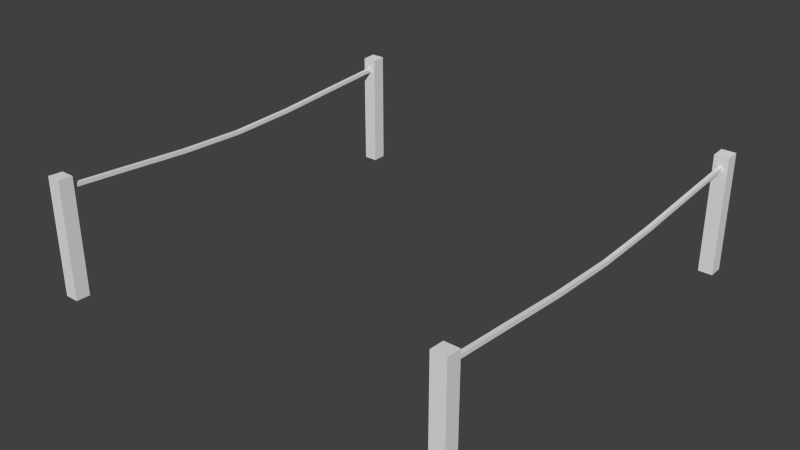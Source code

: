 # Source: limit.blend  (saved by Blender 2.76.0; exported with 4.5.12 LTS)
import bpy
from mathutils import Matrix  # noqa: F401  (used for matrix-valued properties, if any)

bpy.ops.wm.read_factory_settings(use_empty=True)
scene = bpy.context.scene
scene.name = 'Scene'

# ---- collections
col_collection_1 = bpy.data.collections.new('Collection 1'); scene.collection.children.link(col_collection_1)

# ---- world
world_world = bpy.data.worlds.new('World'); scene.world = world_world
world_world.color = (0.05088, 0.05088, 0.05088)
world_world.use_sun_shadow = False
world_world.sun_shadow_jitter_overblur = 0.0
world_world.cycles.sampling_method = 'MANUAL'
world_world.cycles.sample_map_resolution = 256

# ---- meshes
me_cube_001 = bpy.data.meshes.new('Cube.001')
me_cube_001.from_pydata([(-29.94, -29.3, -0.7532), (-29.94, -29.3, 0.7318), (-29.94, -27.3, -0.7586), (-29.94, -27.3, 0.722), (-27.94, -29.3, -0.7532), (-27.94, -29.3, 0.7318), (-27.94, -27.3, -0.7586), (-27.94, -27.3, 0.722), (-29.2, -19.08, 0.4987), (-28.67, 19.15, 0.4987), (-28.67, 9.591, 0.435), (-28.67, 0.0352, 0.4054), (-28.67, -9.52, 0.435), (-28.67, -19.08, 0.4987), (-28.67, 19.15, 0.5468), (-28.67, 9.591, 0.483), (-29.94, 27.51, -0.7581), (-29.94, 27.51, 0.7228), (-29.94, 29.51, -0.7529), (-29.94, 29.51, 0.7325), (-27.94, 27.51, -0.7581), (-27.94, 27.51, 0.7228), (-27.94, 29.51, -0.7529), (-27.94, 29.51, 0.7325), (-28.67, 0.0352, 0.4534), (-28.67, -9.52, 0.483), (-28.67, -19.08, 0.5468), (-29.2, -19.08, 0.5468), (-29.2, -9.52, 0.483), (-29.2, 0.0352, 0.4534), (-29.2, 9.591, 0.483), (-29.2, 19.15, 0.5468), (-29.2, 28.7, 0.6069), (-29.2, -28.63, 0.6069), (-28.67, 28.7, 0.6069), (-28.67, -28.63, 0.6069), (-29.2, 28.7, 0.5588), (-29.2, -28.63, 0.5588), (-28.67, 28.7, 0.5588), (-28.67, -28.63, 0.5588), (-29.2, -9.52, 0.435), (-29.2, 0.0352, 0.4054), (-29.2, 9.591, 0.435), (-29.2, 19.15, 0.4987)], [], [(1, 3, 2, 0), (3, 7, 6, 2), (7, 5, 4, 6), (5, 1, 0, 4), (0, 2, 6, 4), (5, 7, 3, 1), (35, 39, 13, 26), (12, 40, 41, 11), (13, 8, 40, 12), (26, 13, 12, 25), (10, 42, 43, 9), (11, 41, 42, 10), (17, 19, 18, 16), (19, 23, 22, 18), (23, 21, 20, 22), (21, 17, 16, 20), (16, 18, 22, 20), (21, 23, 19, 17), (42, 30, 31, 43), (8, 27, 28, 40), (37, 33, 27, 8), (39, 37, 8, 13), (41, 29, 30, 42), (40, 28, 29, 41), (31, 14, 34, 32), (14, 9, 38, 34), (9, 43, 36, 38), (43, 31, 32, 36), (32, 34, 38, 36), (37, 39, 35, 33), (25, 12, 11, 24), (24, 11, 10, 15), (15, 10, 9, 14), (33, 35, 26, 27), (27, 26, 25, 28), (28, 25, 24, 29), (29, 24, 15, 30), (30, 15, 14, 31)])
_uv = me_cube_001.uv_layers.new(name='UVMap')
_uv.uv.foreach_set('vector', [0.6181, 0.6477, 0.6171, 0.6466, 0.4728, 0.4751, 0.4733, 0.4757, 0.6171, 0.6466, 0.6379, 0.6291, 0.4935, 0.4576, 0.4728, 0.4751, 0.6379, 0.6291, 0.6388, 0.6302, 0.4941, 0.4582, 0.4935, 0.4576, 0.6388, 0.6302, 0.6181, 0.6477, 0.4733, 0.4757, 0.4941, 0.4582, 0.4733, 0.4757, 0.4728, 0.4751, 0.4935, 0.4576, 0.4941, 0.4582, 0.6388, 0.6302, 0.6379, 0.6291, 0.6171, 0.6466, 0.6181, 0.6477, 0.1855, 0.3171, 0.1855, 0.3142, 0.2375, 0.3105, 0.2375, 0.3134, 0.2894, 0.3067, 0.2894, 0.3067, 0.3414, 0.3049, 0.3414, 0.3049, 0.2375, 0.3105, 0.2375, 0.3105, 0.2894, 0.3067, 0.2894, 0.3067, 0.2375, 0.3134, 0.2375, 0.3105, 0.2894, 0.3067, 0.2894, 0.3096, 0.3933, 0.3067, 0.3933, 0.3067, 0.4453, 0.3105, 0.4453, 0.3105, 0.3414, 0.3049, 0.3414, 0.3049, 0.3933, 0.3067, 0.3933, 0.3067, 0.6172, 0.6467, 0.6181, 0.6478, 0.4733, 0.4757, 0.4728, 0.4751, 0.6181, 0.6478, 0.6389, 0.6303, 0.4941, 0.4582, 0.4733, 0.4757, 0.6389, 0.6303, 0.638, 0.6292, 0.4936, 0.4576, 0.4941, 0.4582, 0.638, 0.6292, 0.6172, 0.6467, 0.4728, 0.4751, 0.4936, 0.4576, 0.4728, 0.4751, 0.4733, 0.4757, 0.4941, 0.4582, 0.4936, 0.4576, 0.638, 0.6292, 0.6389, 0.6303, 0.6181, 0.6478, 0.6172, 0.6467, 0.3933, 0.3067, 0.3933, 0.3096, 0.4453, 0.3134, 0.4453, 0.3105, 0.2375, 0.3105, 0.2375, 0.3134, 0.2894, 0.3096, 0.2894, 0.3067, 0.1855, 0.3142, 0.1855, 0.3171, 0.2375, 0.3134, 0.2375, 0.3105, 0.1855, 0.3142, 0.1855, 0.3142, 0.2375, 0.3105, 0.2375, 0.3105, 0.3414, 0.3049, 0.3414, 0.3078, 0.3933, 0.3096, 0.3933, 0.3067, 0.2894, 0.3067, 0.2894, 0.3096, 0.3414, 0.3078, 0.3414, 0.3049, 0.4453, 0.3134, 0.4453, 0.3134, 0.4972, 0.3171, 0.4972, 0.3171, 0.4453, 0.3134, 0.4453, 0.3105, 0.4972, 0.3142, 0.4972, 0.3171, 0.4453, 0.3105, 0.4453, 0.3105, 0.4972, 0.3142, 0.4972, 0.3142, 0.4453, 0.3105, 0.4453, 0.3134, 0.4972, 0.3171, 0.4972, 0.3142, 0.4972, 0.3171, 0.4972, 0.3171, 0.4972, 0.3142, 0.4972, 0.3142, 0.1855, 0.3142, 0.1855, 0.3142, 0.1855, 0.3171, 0.1855, 0.3171, 0.2894, 0.3096, 0.2894, 0.3067, 0.3414, 0.3049, 0.3414, 0.3078, 0.3414, 0.3078, 0.3414, 0.3049, 0.3933, 0.3067, 0.3933, 0.3096, 0.3933, 0.3096, 0.3933, 0.3067, 0.4453, 0.3105, 0.4453, 0.3134, 0.1855, 0.3171, 0.1855, 0.3171, 0.2375, 0.3134, 0.2375, 0.3134, 0.2375, 0.3134, 0.2375, 0.3134, 0.2894, 0.3096, 0.2894, 0.3096, 0.2894, 0.3096, 0.2894, 0.3096, 0.3414, 0.3078, 0.3414, 0.3078, 0.3414, 0.3078, 0.3414, 0.3078, 0.3933, 0.3096, 0.3933, 0.3096, 0.3933, 0.3096, 0.3933, 0.3096, 0.4453, 0.3134, 0.4453, 0.3134])
me_cube_001.use_remesh_preserve_volume = False
me_cube_001.use_remesh_preserve_attributes = False
me_cube_001.use_mirror_vertex_groups = False
me_cube_001.update()

# ---- objects
ob_limit = bpy.data.objects.new('limit', me_cube_001)

# ---- transforms, parenting, visibility, modifiers, constraints
ob_limit.location = (0.0, 0.0, 0.0)
ob_limit.scale = (0.01552, 0.01552, 0.173)
ob_limit.lineart.crease_threshold = 0.0
_m = ob_limit.modifiers.new('Mirror', 'MIRROR')

# ---- collection membership
col_collection_1.objects.link(ob_limit)

# ---- scene / render settings (as saved in the file)
scene.frame_start = 1; scene.frame_end = 250; scene.frame_set(1)
scene.render.engine = 'BLENDER_EEVEE_NEXT'
scene.render.resolution_percentage = 50
scene.render.dither_intensity = 0.0
scene.cycles.use_denoising = False
scene.cycles.samples = 10
scene.cycles.sampling_pattern = 'TABULATED_SOBOL'
scene.cycles.light_sampling_threshold = 0.0
scene.cycles.use_adaptive_sampling = False
scene.cycles.use_light_tree = False
scene.cycles.blur_glossy = 0.0
scene.cycles.pixel_filter_type = 'GAUSSIAN'
scene.cycles.sample_clamp_indirect = 0.0
scene.view_settings.view_transform = 'Standard'
bpy.context.view_layer.update()

# ---- added for rendering (the .blend has no active camera and no usable light): camera, sun
cam_auto = bpy.data.cameras.new('AutoCamera')
cam_auto.lens = 50.0
cam_auto.sensor_width = 36.0
cam_auto.clip_end = 1000.0
ob_auto_camera = bpy.data.objects.new('AutoCamera', cam_auto)
scene.collection.objects.link(ob_auto_camera)
ob_auto_camera.location = (1.22826, -1.47228, 0.980353)
ob_auto_camera.rotation_euler = (1.09748, -7.21219e-08, 0.694738)
scene.camera = ob_auto_camera
light_auto_sun = bpy.data.lights.new('AutoSun', 'SUN')
light_auto_sun.energy = 3.0
light_auto_sun.angle = 0.0523599
ob_auto_sun = bpy.data.objects.new('AutoSun', light_auto_sun)
scene.collection.objects.link(ob_auto_sun)
ob_auto_sun.rotation_euler = (0.872665, 0.174533, 0.523599)
bpy.context.view_layer.update()
